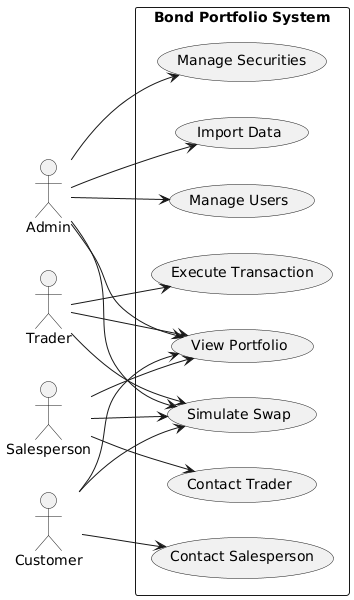

The diagram above was rendered by PlantUML. Its source (embedded in the PNG):
@startuml
left to right direction
actor Admin
actor Trader
actor Salesperson
actor Customer

rectangle "Bond Portfolio System" {
  (View Portfolio)
  (Simulate Swap)
  (Execute Transaction)
  (Import Data)
  (Manage Users)
  (Manage Securities)
  (Contact Salesperson)
  (Contact Trader)
}

Admin        --> (View Portfolio)
Admin        --> (Simulate Swap)
Admin        --> (Import Data)
Admin        --> (Manage Users)
Admin        --> (Manage Securities)

Trader       --> (View Portfolio)
Trader       --> (Simulate Swap)
Trader       --> (Execute Transaction)

Salesperson  --> (View Portfolio)
Salesperson  --> (Simulate Swap)
Salesperson  --> (Contact Trader)

Customer     --> (View Portfolio)
Customer     --> (Simulate Swap)
Customer     --> (Contact Salesperson)
@enduml